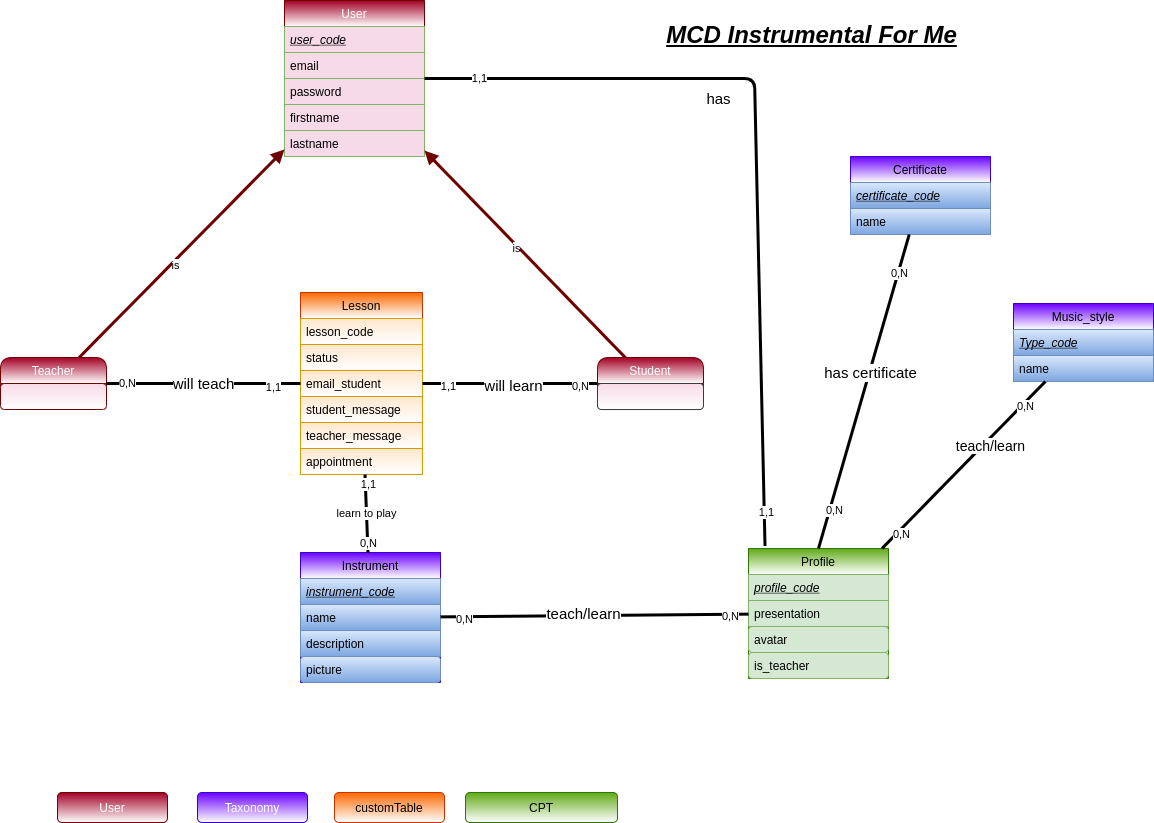

The diagram above was exported from draw.io. Its source (the exported page's mxGraphModel, read from the mxfile embedded in the PNG):
<mxGraphModel dx="1290" dy="1469" grid="0" gridSize="10" guides="1" tooltips="1" connect="1" arrows="1" fold="1" page="0" pageScale="1" pageWidth="1169" pageHeight="827" background="#1A1A1A" math="0" shadow="0">
  <root>
    <mxCell id="TQbaN_GkmffTnJRLsXu9-0" />
    <mxCell id="TQbaN_GkmffTnJRLsXu9-1" parent="TQbaN_GkmffTnJRLsXu9-0" />
    <mxCell id="TQbaN_GkmffTnJRLsXu9-2" value="Instrument" style="swimlane;fontStyle=0;childLayout=stackLayout;horizontal=1;startSize=26;horizontalStack=0;resizeParent=1;resizeParentMax=0;resizeLast=0;collapsible=1;marginBottom=0;fillColor=#6a00ff;strokeColor=#3700CC;fontColor=#000000;rounded=0;gradientColor=#ffffff;" parent="TQbaN_GkmffTnJRLsXu9-1" vertex="1">
      <mxGeometry x="391" y="141" width="140" height="130" as="geometry" />
    </mxCell>
    <mxCell id="TQbaN_GkmffTnJRLsXu9-3" value="instrument_code" style="text;strokeColor=#6c8ebf;fillColor=#dae8fc;align=left;verticalAlign=top;spacingLeft=4;spacingRight=4;overflow=hidden;rotatable=0;points=[[0,0.5],[1,0.5]];portConstraint=eastwest;gradientColor=#7ea6e0;fontColor=#000000;fontStyle=6" parent="TQbaN_GkmffTnJRLsXu9-2" vertex="1">
      <mxGeometry y="26" width="140" height="26" as="geometry" />
    </mxCell>
    <mxCell id="TQbaN_GkmffTnJRLsXu9-4" value="name" style="text;strokeColor=#6c8ebf;fillColor=#dae8fc;align=left;verticalAlign=top;spacingLeft=4;spacingRight=4;overflow=hidden;rotatable=0;points=[[0,0.5],[1,0.5]];portConstraint=eastwest;gradientColor=#7ea6e0;fontColor=#000000;" parent="TQbaN_GkmffTnJRLsXu9-2" vertex="1">
      <mxGeometry y="52" width="140" height="26" as="geometry" />
    </mxCell>
    <mxCell id="TQbaN_GkmffTnJRLsXu9-5" value="description" style="text;strokeColor=#6c8ebf;fillColor=#dae8fc;align=left;verticalAlign=top;spacingLeft=4;spacingRight=4;overflow=hidden;rotatable=0;points=[[0,0.5],[1,0.5]];portConstraint=eastwest;gradientColor=#7ea6e0;fontColor=#000000;" parent="TQbaN_GkmffTnJRLsXu9-2" vertex="1">
      <mxGeometry y="78" width="140" height="26" as="geometry" />
    </mxCell>
    <mxCell id="TQbaN_GkmffTnJRLsXu9-6" value="picture" style="text;strokeColor=#6c8ebf;fillColor=#dae8fc;align=left;verticalAlign=top;spacingLeft=4;spacingRight=4;overflow=hidden;rotatable=0;points=[[0,0.5],[1,0.5]];portConstraint=eastwest;gradientColor=#7ea6e0;fontColor=#000000;rounded=1;" parent="TQbaN_GkmffTnJRLsXu9-2" vertex="1">
      <mxGeometry y="104" width="140" height="26" as="geometry" />
    </mxCell>
    <mxCell id="TQbaN_GkmffTnJRLsXu9-7" value="User_teacher" style="swimlane;fontStyle=0;childLayout=stackLayout;horizontal=1;startSize=26;horizontalStack=0;resizeParent=1;resizeParentMax=0;resizeLast=0;collapsible=1;marginBottom=0;fillColor=#a20025;strokeColor=#6F0000;rounded=0;gradientColor=#ffffff;fontColor=#000000;" parent="TQbaN_GkmffTnJRLsXu9-1" vertex="1">
      <mxGeometry x="5" y="-205" width="140" height="182" as="geometry" />
    </mxCell>
    <mxCell id="TQbaN_GkmffTnJRLsXu9-8" value="user_code" style="text;strokeColor=#82b366;align=left;verticalAlign=top;spacingLeft=4;spacingRight=4;overflow=hidden;rotatable=0;points=[[0,0.5],[1,0.5]];portConstraint=eastwest;fontColor=#000000;fontStyle=6;fillColor=#F7DAE7;" parent="TQbaN_GkmffTnJRLsXu9-7" vertex="1">
      <mxGeometry y="26" width="140" height="26" as="geometry" />
    </mxCell>
    <mxCell id="TQbaN_GkmffTnJRLsXu9-9" value="email" style="text;strokeColor=#82b366;align=left;verticalAlign=top;spacingLeft=4;spacingRight=4;overflow=hidden;rotatable=0;points=[[0,0.5],[1,0.5]];portConstraint=eastwest;fontColor=#000000;fillColor=#F7DAE7;" parent="TQbaN_GkmffTnJRLsXu9-7" vertex="1">
      <mxGeometry y="52" width="140" height="26" as="geometry" />
    </mxCell>
    <mxCell id="TQbaN_GkmffTnJRLsXu9-10" value="password" style="text;strokeColor=#82b366;align=left;verticalAlign=top;spacingLeft=4;spacingRight=4;overflow=hidden;rotatable=0;points=[[0,0.5],[1,0.5]];portConstraint=eastwest;fontColor=#000000;fillColor=#F7DAE7;" parent="TQbaN_GkmffTnJRLsXu9-7" vertex="1">
      <mxGeometry y="78" width="140" height="26" as="geometry" />
    </mxCell>
    <mxCell id="TQbaN_GkmffTnJRLsXu9-11" value="firstname" style="text;strokeColor=#82b366;align=left;verticalAlign=top;spacingLeft=4;spacingRight=4;overflow=hidden;rotatable=0;points=[[0,0.5],[1,0.5]];portConstraint=eastwest;fontColor=#000000;fillColor=#F7DAE7;" parent="TQbaN_GkmffTnJRLsXu9-7" vertex="1">
      <mxGeometry y="104" width="140" height="26" as="geometry" />
    </mxCell>
    <mxCell id="TQbaN_GkmffTnJRLsXu9-12" value="lastname" style="text;strokeColor=#82b366;align=left;verticalAlign=top;spacingLeft=4;spacingRight=4;overflow=hidden;rotatable=0;points=[[0,0.5],[1,0.5]];portConstraint=eastwest;fontColor=#000000;fillColor=#F7DAE7;" parent="TQbaN_GkmffTnJRLsXu9-7" vertex="1">
      <mxGeometry y="130" width="140" height="26" as="geometry" />
    </mxCell>
    <mxCell id="5nNltKpNYe2qgQUyCNkG-13" value="role" style="text;strokeColor=#82b366;align=left;verticalAlign=top;spacingLeft=4;spacingRight=4;overflow=hidden;rotatable=0;points=[[0,0.5],[1,0.5]];portConstraint=eastwest;fontColor=#000000;fillColor=#F7DAE7;" parent="TQbaN_GkmffTnJRLsXu9-7" vertex="1">
      <mxGeometry y="156" width="140" height="26" as="geometry" />
    </mxCell>
    <mxCell id="TQbaN_GkmffTnJRLsXu9-13" value="User" style="rounded=1;whiteSpace=wrap;html=1;fillColor=#a20025;strokeColor=#6F0000;fontColor=#ffffff;gradientColor=#ffffff;" parent="TQbaN_GkmffTnJRLsXu9-1" vertex="1">
      <mxGeometry x="29" y="611" width="110" height="30" as="geometry" />
    </mxCell>
    <mxCell id="TQbaN_GkmffTnJRLsXu9-14" value="Taxonomy" style="rounded=1;whiteSpace=wrap;html=1;fillColor=#6a00ff;strokeColor=#3700CC;fontColor=#ffffff;gradientColor=#ffffff;" parent="TQbaN_GkmffTnJRLsXu9-1" vertex="1">
      <mxGeometry x="169" y="611" width="110" height="30" as="geometry" />
    </mxCell>
    <mxCell id="TQbaN_GkmffTnJRLsXu9-15" value="customTable" style="rounded=1;whiteSpace=wrap;html=1;fillColor=#fa6800;strokeColor=#C73500;fontColor=#000000;gradientColor=#ffffff;" parent="TQbaN_GkmffTnJRLsXu9-1" vertex="1">
      <mxGeometry x="306" y="611" width="110" height="30" as="geometry" />
    </mxCell>
    <mxCell id="TQbaN_GkmffTnJRLsXu9-16" value="&lt;i&gt;&lt;u&gt;MCD Instrumental For Me&lt;/u&gt;&lt;/i&gt;" style="text;strokeColor=none;fillColor=none;html=1;fontSize=24;fontStyle=1;verticalAlign=middle;align=center;" parent="TQbaN_GkmffTnJRLsXu9-1" vertex="1">
      <mxGeometry x="589" y="-458" width="100" height="40" as="geometry" />
    </mxCell>
    <mxCell id="TQbaN_GkmffTnJRLsXu9-17" value="Lesson" style="swimlane;fontStyle=0;childLayout=stackLayout;horizontal=1;startSize=26;horizontalStack=0;resizeParent=1;resizeParentMax=0;resizeLast=0;collapsible=1;marginBottom=0;rounded=0;fillColor=#fa6800;strokeColor=#C73500;fontColor=#000000;gradientColor=#ffffff;" parent="TQbaN_GkmffTnJRLsXu9-1" vertex="1">
      <mxGeometry x="397" y="-205" width="122" height="182" as="geometry" />
    </mxCell>
    <mxCell id="TQbaN_GkmffTnJRLsXu9-18" value="lesson_code" style="text;strokeColor=#d79b00;fillColor=#ffe6cc;align=left;verticalAlign=top;spacingLeft=4;spacingRight=4;overflow=hidden;rotatable=0;points=[[0,0.5],[1,0.5]];portConstraint=eastwest;fontColor=#000000;gradientColor=#ffffff;" parent="TQbaN_GkmffTnJRLsXu9-17" vertex="1">
      <mxGeometry y="26" width="122" height="26" as="geometry" />
    </mxCell>
    <mxCell id="TQbaN_GkmffTnJRLsXu9-19" value="status" style="text;strokeColor=#d79b00;fillColor=#ffe6cc;align=left;verticalAlign=top;spacingLeft=4;spacingRight=4;overflow=hidden;rotatable=0;points=[[0,0.5],[1,0.5]];portConstraint=eastwest;fontColor=#000000;gradientColor=#ffffff;" parent="TQbaN_GkmffTnJRLsXu9-17" vertex="1">
      <mxGeometry y="52" width="122" height="26" as="geometry" />
    </mxCell>
    <mxCell id="TQbaN_GkmffTnJRLsXu9-20" value="email_student" style="text;strokeColor=#d79b00;fillColor=#ffe6cc;align=left;verticalAlign=top;spacingLeft=4;spacingRight=4;overflow=hidden;rotatable=0;points=[[0,0.5],[1,0.5]];portConstraint=eastwest;fontColor=#000000;gradientColor=#ffffff;" parent="TQbaN_GkmffTnJRLsXu9-17" vertex="1">
      <mxGeometry y="78" width="122" height="26" as="geometry" />
    </mxCell>
    <mxCell id="TQbaN_GkmffTnJRLsXu9-21" value="student_message" style="text;strokeColor=#d79b00;fillColor=#ffe6cc;align=left;verticalAlign=top;spacingLeft=4;spacingRight=4;overflow=hidden;rotatable=0;points=[[0,0.5],[1,0.5]];portConstraint=eastwest;fontColor=#000000;gradientColor=#ffffff;" parent="TQbaN_GkmffTnJRLsXu9-17" vertex="1">
      <mxGeometry y="104" width="122" height="26" as="geometry" />
    </mxCell>
    <mxCell id="TQbaN_GkmffTnJRLsXu9-22" value="teacher_message" style="text;strokeColor=#d79b00;fillColor=#ffe6cc;align=left;verticalAlign=top;spacingLeft=4;spacingRight=4;overflow=hidden;rotatable=0;points=[[0,0.5],[1,0.5]];portConstraint=eastwest;fontColor=#000000;gradientColor=#ffffff;" parent="TQbaN_GkmffTnJRLsXu9-17" vertex="1">
      <mxGeometry y="130" width="122" height="26" as="geometry" />
    </mxCell>
    <mxCell id="TQbaN_GkmffTnJRLsXu9-23" value="appointment" style="text;strokeColor=#d79b00;fillColor=#ffe6cc;align=left;verticalAlign=top;spacingLeft=4;spacingRight=4;overflow=hidden;rotatable=0;points=[[0,0.5],[1,0.5]];portConstraint=eastwest;fontColor=#000000;gradientColor=#ffffff;" parent="TQbaN_GkmffTnJRLsXu9-17" vertex="1">
      <mxGeometry y="156" width="122" height="26" as="geometry" />
    </mxCell>
    <mxCell id="TQbaN_GkmffTnJRLsXu9-52" value="Certificate" style="swimlane;fontStyle=0;childLayout=stackLayout;horizontal=1;startSize=26;horizontalStack=0;resizeParent=1;resizeParentMax=0;resizeLast=0;collapsible=1;marginBottom=0;fillColor=#6a00ff;strokeColor=#3700CC;fontColor=#000000;rounded=0;gradientColor=#ffffff;" parent="TQbaN_GkmffTnJRLsXu9-1" vertex="1">
      <mxGeometry x="2" y="189" width="140" height="78" as="geometry" />
    </mxCell>
    <mxCell id="TQbaN_GkmffTnJRLsXu9-53" value="certificate_code" style="text;strokeColor=#6c8ebf;fillColor=#dae8fc;align=left;verticalAlign=top;spacingLeft=4;spacingRight=4;overflow=hidden;rotatable=0;points=[[0,0.5],[1,0.5]];portConstraint=eastwest;gradientColor=#7ea6e0;fontColor=#000000;fontStyle=6" parent="TQbaN_GkmffTnJRLsXu9-52" vertex="1">
      <mxGeometry y="26" width="140" height="26" as="geometry" />
    </mxCell>
    <mxCell id="TQbaN_GkmffTnJRLsXu9-54" value="name" style="text;strokeColor=#6c8ebf;fillColor=#dae8fc;align=left;verticalAlign=top;spacingLeft=4;spacingRight=4;overflow=hidden;rotatable=0;points=[[0,0.5],[1,0.5]];portConstraint=eastwest;gradientColor=#7ea6e0;fontColor=#000000;" parent="TQbaN_GkmffTnJRLsXu9-52" vertex="1">
      <mxGeometry y="52" width="140" height="26" as="geometry" />
    </mxCell>
    <mxCell id="TQbaN_GkmffTnJRLsXu9-55" value="Music_style" style="swimlane;fontStyle=0;childLayout=stackLayout;horizontal=1;startSize=26;horizontalStack=0;resizeParent=1;resizeParentMax=0;resizeLast=0;collapsible=1;marginBottom=0;fillColor=#6a00ff;strokeColor=#3700CC;fontColor=#000000;rounded=0;gradientColor=#ffffff;" parent="TQbaN_GkmffTnJRLsXu9-1" vertex="1">
      <mxGeometry x="397" y="434" width="140" height="78" as="geometry" />
    </mxCell>
    <mxCell id="TQbaN_GkmffTnJRLsXu9-56" value="Type_code" style="text;strokeColor=#6c8ebf;fillColor=#dae8fc;align=left;verticalAlign=top;spacingLeft=4;spacingRight=4;overflow=hidden;rotatable=0;points=[[0,0.5],[1,0.5]];portConstraint=eastwest;gradientColor=#7ea6e0;fontColor=#000000;fontStyle=6" parent="TQbaN_GkmffTnJRLsXu9-55" vertex="1">
      <mxGeometry y="26" width="140" height="26" as="geometry" />
    </mxCell>
    <mxCell id="TQbaN_GkmffTnJRLsXu9-57" value="name" style="text;strokeColor=#6c8ebf;fillColor=#dae8fc;align=left;verticalAlign=top;spacingLeft=4;spacingRight=4;overflow=hidden;rotatable=0;points=[[0,0.5],[1,0.5]];portConstraint=eastwest;gradientColor=#7ea6e0;fontColor=#000000;" parent="TQbaN_GkmffTnJRLsXu9-55" vertex="1">
      <mxGeometry y="52" width="140" height="26" as="geometry" />
    </mxCell>
    <mxCell id="TQbaN_GkmffTnJRLsXu9-58" value="" style="endArrow=none;html=1;strokeWidth=3;" parent="TQbaN_GkmffTnJRLsXu9-1" source="TQbaN_GkmffTnJRLsXu9-55" target="TQbaN_GkmffTnJRLsXu9-7" edge="1">
      <mxGeometry width="50" height="50" relative="1" as="geometry">
        <mxPoint x="432" y="191" as="sourcePoint" />
        <mxPoint x="-211.93009118541022" y="243" as="targetPoint" />
      </mxGeometry>
    </mxCell>
    <mxCell id="TQbaN_GkmffTnJRLsXu9-59" value="&lt;font style=&quot;font-size: 14px&quot;&gt;teach/learn&lt;/font&gt;" style="edgeLabel;html=1;align=center;verticalAlign=middle;resizable=0;points=[];" parent="TQbaN_GkmffTnJRLsXu9-58" vertex="1" connectable="0">
      <mxGeometry x="-0.2809" y="5" relative="1" as="geometry">
        <mxPoint as="offset" />
      </mxGeometry>
    </mxCell>
    <mxCell id="TQbaN_GkmffTnJRLsXu9-60" value="0,N" style="edgeLabel;html=1;align=center;verticalAlign=middle;resizable=0;points=[];" parent="TQbaN_GkmffTnJRLsXu9-58" vertex="1" connectable="0">
      <mxGeometry x="-0.7285" y="3" relative="1" as="geometry">
        <mxPoint as="offset" />
      </mxGeometry>
    </mxCell>
    <mxCell id="TQbaN_GkmffTnJRLsXu9-61" value="0,N" style="edgeLabel;html=1;align=center;verticalAlign=middle;resizable=0;points=[];" parent="TQbaN_GkmffTnJRLsXu9-58" vertex="1" connectable="0">
      <mxGeometry x="0.7953" y="3" relative="1" as="geometry">
        <mxPoint as="offset" />
      </mxGeometry>
    </mxCell>
    <mxCell id="TQbaN_GkmffTnJRLsXu9-66" value="" style="endArrow=none;html=1;strokeWidth=3;endSize=3;" parent="TQbaN_GkmffTnJRLsXu9-1" source="TQbaN_GkmffTnJRLsXu9-7" target="TQbaN_GkmffTnJRLsXu9-52" edge="1">
      <mxGeometry width="50" height="50" relative="1" as="geometry">
        <mxPoint x="-313" y="90" as="sourcePoint" />
        <mxPoint x="482" y="225" as="targetPoint" />
      </mxGeometry>
    </mxCell>
    <mxCell id="TQbaN_GkmffTnJRLsXu9-67" value="&lt;font style=&quot;font-size: 15px&quot;&gt;has certificate&lt;/font&gt;" style="edgeLabel;html=1;align=center;verticalAlign=middle;resizable=0;points=[];" parent="TQbaN_GkmffTnJRLsXu9-66" vertex="1" connectable="0">
      <mxGeometry x="0.1279" relative="1" as="geometry">
        <mxPoint as="offset" />
      </mxGeometry>
    </mxCell>
    <mxCell id="TQbaN_GkmffTnJRLsXu9-68" value="0,N" style="edgeLabel;html=1;align=center;verticalAlign=middle;resizable=0;points=[];" parent="TQbaN_GkmffTnJRLsXu9-66" vertex="1" connectable="0">
      <mxGeometry x="-0.7081" y="-2" relative="1" as="geometry">
        <mxPoint y="7" as="offset" />
      </mxGeometry>
    </mxCell>
    <mxCell id="TQbaN_GkmffTnJRLsXu9-69" value="0,N" style="edgeLabel;html=1;align=center;verticalAlign=middle;resizable=0;points=[];" parent="TQbaN_GkmffTnJRLsXu9-66" vertex="1" connectable="0">
      <mxGeometry x="0.7564" y="-2" relative="1" as="geometry">
        <mxPoint x="-1" as="offset" />
      </mxGeometry>
    </mxCell>
    <mxCell id="uPPEfN8BgZlYHWTdrhBC-0" value="" style="endArrow=none;html=1;" parent="TQbaN_GkmffTnJRLsXu9-1" source="TQbaN_GkmffTnJRLsXu9-7" target="TQbaN_GkmffTnJRLsXu9-2" edge="1">
      <mxGeometry width="50" height="50" relative="1" as="geometry">
        <mxPoint x="-45" y="305" as="sourcePoint" />
        <mxPoint x="5" y="255" as="targetPoint" />
      </mxGeometry>
    </mxCell>
    <mxCell id="TibfkvStkaLAz7J9EOE--10" value="teach" style="edgeLabel;html=1;align=center;verticalAlign=middle;resizable=0;points=[];" parent="uPPEfN8BgZlYHWTdrhBC-0" vertex="1" connectable="0">
      <mxGeometry x="-0.1512" y="-2" relative="1" as="geometry">
        <mxPoint as="offset" />
      </mxGeometry>
    </mxCell>
    <mxCell id="VHnUO3MsfVUcUIPqIz8Y-1" value="1,N" style="edgeLabel;html=1;align=center;verticalAlign=middle;resizable=0;points=[];fontColor=#FFFFFF;" parent="uPPEfN8BgZlYHWTdrhBC-0" vertex="1" connectable="0">
      <mxGeometry x="-0.8259" y="4" relative="1" as="geometry">
        <mxPoint y="1" as="offset" />
      </mxGeometry>
    </mxCell>
    <mxCell id="VHnUO3MsfVUcUIPqIz8Y-2" value="0,N" style="edgeLabel;html=1;align=center;verticalAlign=middle;resizable=0;points=[];fontColor=#FFFFFF;" parent="uPPEfN8BgZlYHWTdrhBC-0" vertex="1" connectable="0">
      <mxGeometry x="0.8408" y="-2" relative="1" as="geometry">
        <mxPoint as="offset" />
      </mxGeometry>
    </mxCell>
    <mxCell id="TibfkvStkaLAz7J9EOE--0" value="User_student" style="swimlane;fontStyle=0;childLayout=stackLayout;horizontal=1;startSize=26;horizontalStack=0;resizeParent=1;resizeParentMax=0;resizeLast=0;collapsible=1;marginBottom=0;fillColor=#a20025;strokeColor=#6F0000;rounded=0;gradientColor=#ffffff;fontColor=#000000;" parent="TQbaN_GkmffTnJRLsXu9-1" vertex="1">
      <mxGeometry x="791" y="-209" width="140" height="182" as="geometry" />
    </mxCell>
    <mxCell id="TibfkvStkaLAz7J9EOE--1" value="user_code" style="text;strokeColor=#82b366;align=left;verticalAlign=top;spacingLeft=4;spacingRight=4;overflow=hidden;rotatable=0;points=[[0,0.5],[1,0.5]];portConstraint=eastwest;fontColor=#000000;fontStyle=6;fillColor=#F7DAE7;" parent="TibfkvStkaLAz7J9EOE--0" vertex="1">
      <mxGeometry y="26" width="140" height="26" as="geometry" />
    </mxCell>
    <mxCell id="TibfkvStkaLAz7J9EOE--2" value="email" style="text;strokeColor=#82b366;align=left;verticalAlign=top;spacingLeft=4;spacingRight=4;overflow=hidden;rotatable=0;points=[[0,0.5],[1,0.5]];portConstraint=eastwest;fontColor=#000000;fillColor=#F7DAE7;" parent="TibfkvStkaLAz7J9EOE--0" vertex="1">
      <mxGeometry y="52" width="140" height="26" as="geometry" />
    </mxCell>
    <mxCell id="TibfkvStkaLAz7J9EOE--3" value="password" style="text;strokeColor=#82b366;align=left;verticalAlign=top;spacingLeft=4;spacingRight=4;overflow=hidden;rotatable=0;points=[[0,0.5],[1,0.5]];portConstraint=eastwest;fontColor=#000000;fillColor=#F7DAE7;" parent="TibfkvStkaLAz7J9EOE--0" vertex="1">
      <mxGeometry y="78" width="140" height="26" as="geometry" />
    </mxCell>
    <mxCell id="TibfkvStkaLAz7J9EOE--4" value="firstname" style="text;strokeColor=#82b366;align=left;verticalAlign=top;spacingLeft=4;spacingRight=4;overflow=hidden;rotatable=0;points=[[0,0.5],[1,0.5]];portConstraint=eastwest;fontColor=#000000;fillColor=#F7DAE7;" parent="TibfkvStkaLAz7J9EOE--0" vertex="1">
      <mxGeometry y="104" width="140" height="26" as="geometry" />
    </mxCell>
    <mxCell id="TibfkvStkaLAz7J9EOE--5" value="lastname" style="text;strokeColor=#82b366;align=left;verticalAlign=top;spacingLeft=4;spacingRight=4;overflow=hidden;rotatable=0;points=[[0,0.5],[1,0.5]];portConstraint=eastwest;fontColor=#000000;fillColor=#F7DAE7;" parent="TibfkvStkaLAz7J9EOE--0" vertex="1">
      <mxGeometry y="130" width="140" height="26" as="geometry" />
    </mxCell>
    <mxCell id="TibfkvStkaLAz7J9EOE--6" value="role" style="text;strokeColor=#82b366;align=left;verticalAlign=top;spacingLeft=4;spacingRight=4;overflow=hidden;rotatable=0;points=[[0,0.5],[1,0.5]];portConstraint=eastwest;fontColor=#000000;fillColor=#F7DAE7;" parent="TibfkvStkaLAz7J9EOE--0" vertex="1">
      <mxGeometry y="156" width="140" height="26" as="geometry" />
    </mxCell>
    <mxCell id="TibfkvStkaLAz7J9EOE--7" value="" style="endArrow=none;html=1;" parent="TQbaN_GkmffTnJRLsXu9-1" source="TQbaN_GkmffTnJRLsXu9-7" target="TQbaN_GkmffTnJRLsXu9-17" edge="1">
      <mxGeometry width="50" height="50" relative="1" as="geometry">
        <mxPoint x="271" y="-20" as="sourcePoint" />
        <mxPoint x="321" y="-70" as="targetPoint" />
      </mxGeometry>
    </mxCell>
    <mxCell id="TibfkvStkaLAz7J9EOE--14" value="teach" style="edgeLabel;html=1;align=center;verticalAlign=middle;resizable=0;points=[];" parent="TibfkvStkaLAz7J9EOE--7" vertex="1" connectable="0">
      <mxGeometry x="0.0873" y="-3" relative="1" as="geometry">
        <mxPoint as="offset" />
      </mxGeometry>
    </mxCell>
    <mxCell id="TibfkvStkaLAz7J9EOE--21" value="0,N" style="edgeLabel;html=1;align=center;verticalAlign=middle;resizable=0;points=[];fontColor=#FFFFFF;" parent="TibfkvStkaLAz7J9EOE--7" vertex="1" connectable="0">
      <mxGeometry x="-0.8685" relative="1" as="geometry">
        <mxPoint x="-1" as="offset" />
      </mxGeometry>
    </mxCell>
    <mxCell id="TibfkvStkaLAz7J9EOE--23" value="1,1" style="edgeLabel;html=1;align=center;verticalAlign=middle;resizable=0;points=[];fontColor=#FFFFFF;" parent="TibfkvStkaLAz7J9EOE--7" vertex="1" connectable="0">
      <mxGeometry x="0.8322" y="-2" relative="1" as="geometry">
        <mxPoint x="-1" as="offset" />
      </mxGeometry>
    </mxCell>
    <mxCell id="TibfkvStkaLAz7J9EOE--8" value="" style="endArrow=none;html=1;" parent="TQbaN_GkmffTnJRLsXu9-1" source="TQbaN_GkmffTnJRLsXu9-17" target="TibfkvStkaLAz7J9EOE--0" edge="1">
      <mxGeometry width="50" height="50" relative="1" as="geometry">
        <mxPoint x="649" y="18" as="sourcePoint" />
        <mxPoint x="699" y="-32" as="targetPoint" />
      </mxGeometry>
    </mxCell>
    <mxCell id="TibfkvStkaLAz7J9EOE--15" value="learn" style="edgeLabel;html=1;align=center;verticalAlign=middle;resizable=0;points=[];" parent="TibfkvStkaLAz7J9EOE--8" vertex="1" connectable="0">
      <mxGeometry x="0.1764" y="-1" relative="1" as="geometry">
        <mxPoint as="offset" />
      </mxGeometry>
    </mxCell>
    <mxCell id="TibfkvStkaLAz7J9EOE--24" value="0,N" style="edgeLabel;html=1;align=center;verticalAlign=middle;resizable=0;points=[];fontColor=#FFFFFF;" parent="TibfkvStkaLAz7J9EOE--8" vertex="1" connectable="0">
      <mxGeometry x="0.8674" y="-3" relative="1" as="geometry">
        <mxPoint as="offset" />
      </mxGeometry>
    </mxCell>
    <mxCell id="VHnUO3MsfVUcUIPqIz8Y-0" value="1,1" style="edgeLabel;html=1;align=center;verticalAlign=middle;resizable=0;points=[];fontColor=#FFFFFF;" parent="TibfkvStkaLAz7J9EOE--8" vertex="1" connectable="0">
      <mxGeometry x="-0.8447" y="-2" relative="1" as="geometry">
        <mxPoint as="offset" />
      </mxGeometry>
    </mxCell>
    <mxCell id="TibfkvStkaLAz7J9EOE--11" value="" style="endArrow=none;html=1;" parent="TQbaN_GkmffTnJRLsXu9-1" source="TQbaN_GkmffTnJRLsXu9-2" target="TibfkvStkaLAz7J9EOE--0" edge="1">
      <mxGeometry width="50" height="50" relative="1" as="geometry">
        <mxPoint x="691" y="77" as="sourcePoint" />
        <mxPoint x="741" y="27" as="targetPoint" />
      </mxGeometry>
    </mxCell>
    <mxCell id="TibfkvStkaLAz7J9EOE--12" value="learn" style="edgeLabel;html=1;align=center;verticalAlign=middle;resizable=0;points=[];" parent="TibfkvStkaLAz7J9EOE--11" vertex="1" connectable="0">
      <mxGeometry x="0.1401" relative="1" as="geometry">
        <mxPoint as="offset" />
      </mxGeometry>
    </mxCell>
    <mxCell id="40P-RBzSz6kWZ4i0DnFx-0" value="0,N" style="edgeLabel;html=1;align=center;verticalAlign=middle;resizable=0;points=[];fontColor=#FFFFFF;" parent="TibfkvStkaLAz7J9EOE--11" vertex="1" connectable="0">
      <mxGeometry x="0.8603" y="2" relative="1" as="geometry">
        <mxPoint as="offset" />
      </mxGeometry>
    </mxCell>
    <mxCell id="40P-RBzSz6kWZ4i0DnFx-1" value="0,N" style="edgeLabel;html=1;align=center;verticalAlign=middle;resizable=0;points=[];fontColor=#FFFFFF;" parent="TibfkvStkaLAz7J9EOE--11" vertex="1" connectable="0">
      <mxGeometry x="-0.867" y="-3" relative="1" as="geometry">
        <mxPoint x="-1" as="offset" />
      </mxGeometry>
    </mxCell>
    <mxCell id="TibfkvStkaLAz7J9EOE--16" value="" style="endArrow=none;html=1;" parent="TQbaN_GkmffTnJRLsXu9-1" source="TQbaN_GkmffTnJRLsXu9-2" edge="1">
      <mxGeometry width="50" height="50" relative="1" as="geometry">
        <mxPoint x="249" y="156" as="sourcePoint" />
        <mxPoint x="462" y="-193" as="targetPoint" />
      </mxGeometry>
    </mxCell>
    <mxCell id="TibfkvStkaLAz7J9EOE--17" value="" style="endArrow=none;html=1;strokeWidth=3;" parent="TQbaN_GkmffTnJRLsXu9-1" source="TQbaN_GkmffTnJRLsXu9-55" target="TibfkvStkaLAz7J9EOE--0" edge="1">
      <mxGeometry width="50" height="50" relative="1" as="geometry">
        <mxPoint x="590" y="396" as="sourcePoint" />
        <mxPoint x="876" y="178" as="targetPoint" />
      </mxGeometry>
    </mxCell>
    <mxCell id="TibfkvStkaLAz7J9EOE--18" value="&lt;font style=&quot;font-size: 14px&quot;&gt;teach/learn&lt;/font&gt;" style="edgeLabel;html=1;align=center;verticalAlign=middle;resizable=0;points=[];" parent="TibfkvStkaLAz7J9EOE--17" vertex="1" connectable="0">
      <mxGeometry x="-0.2809" y="5" relative="1" as="geometry">
        <mxPoint as="offset" />
      </mxGeometry>
    </mxCell>
    <mxCell id="TibfkvStkaLAz7J9EOE--19" value="0,N" style="edgeLabel;html=1;align=center;verticalAlign=middle;resizable=0;points=[];" parent="TibfkvStkaLAz7J9EOE--17" vertex="1" connectable="0">
      <mxGeometry x="-0.7285" y="3" relative="1" as="geometry">
        <mxPoint as="offset" />
      </mxGeometry>
    </mxCell>
    <mxCell id="TibfkvStkaLAz7J9EOE--20" value="0,N" style="edgeLabel;html=1;align=center;verticalAlign=middle;resizable=0;points=[];" parent="TibfkvStkaLAz7J9EOE--17" vertex="1" connectable="0">
      <mxGeometry x="0.7953" y="3" relative="1" as="geometry">
        <mxPoint as="offset" />
      </mxGeometry>
    </mxCell>
  </root>
</mxGraphModel>